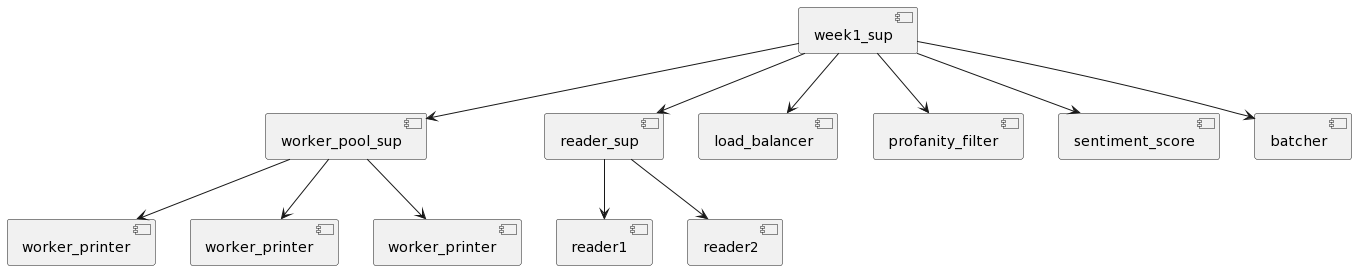

The diagram above was rendered by PlantUML. Its source (embedded in the PNG):
@startuml
[week1_sup] as R
[worker_pool_sup] as PS
[reader_sup] as RS
[load_balancer] as LB
[profanity_filter] as PF
[sentiment_score] as SS
[batcher] as B
[worker_printer] as WP1
[worker_printer] as WP2
[worker_printer] as WP3

R --> RS
R --> PS
R --> LB
R --> PF
R --> SS
R --> B
PS--> WP1
PS--> WP2
PS--> WP3

RS --> [reader1]
RS --> [reader2]
@enduml